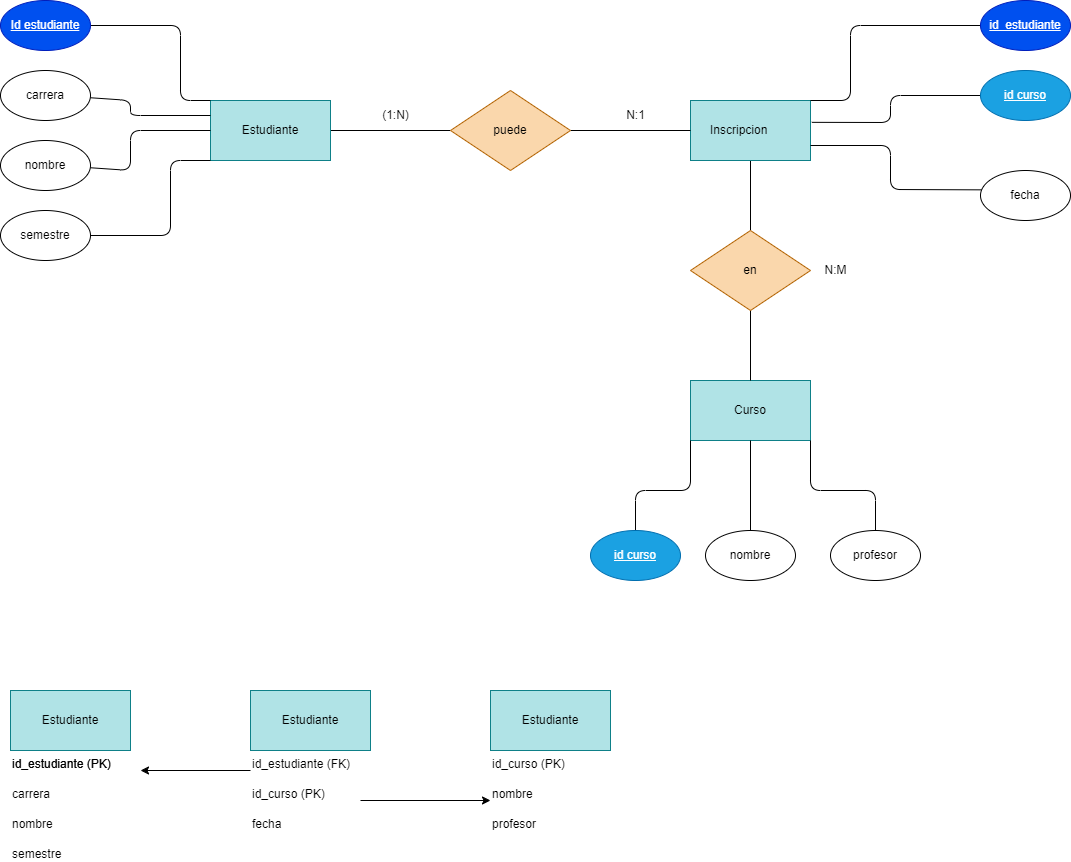

The diagram above was exported from draw.io. Its source (the exported page's mxGraphModel, read from the mxfile embedded in the PNG):
<mxGraphModel dx="1189" dy="820" grid="1" gridSize="10" guides="1" tooltips="1" connect="1" arrows="1" fold="1" page="1" pageScale="1" pageWidth="850" pageHeight="1100" math="0" shadow="0">
  <root>
    <mxCell id="0" />
    <mxCell id="1" parent="0" />
    <mxCell id="9" style="edgeStyle=none;html=1;endArrow=none;endFill=0;" edge="1" parent="1" source="2" target="6">
      <mxGeometry relative="1" as="geometry" />
    </mxCell>
    <mxCell id="2" value="Estudiante" style="rounded=0;whiteSpace=wrap;html=1;fillColor=#b0e3e6;strokeColor=#0e8088;" vertex="1" parent="1">
      <mxGeometry x="280" y="170" width="120" height="60" as="geometry" />
    </mxCell>
    <mxCell id="11" style="edgeStyle=none;html=1;endArrow=none;endFill=0;" edge="1" parent="1" source="5" target="8">
      <mxGeometry relative="1" as="geometry" />
    </mxCell>
    <mxCell id="5" value="Inscripcion&lt;span style=&quot;white-space: pre;&quot;&gt;&#09;&lt;/span&gt;" style="rounded=0;whiteSpace=wrap;html=1;fillColor=#b0e3e6;strokeColor=#0e8088;" vertex="1" parent="1">
      <mxGeometry x="760" y="170" width="120" height="60" as="geometry" />
    </mxCell>
    <mxCell id="10" style="edgeStyle=none;html=1;endArrow=none;endFill=0;" edge="1" parent="1" source="6" target="5">
      <mxGeometry relative="1" as="geometry" />
    </mxCell>
    <mxCell id="6" value="puede" style="rhombus;whiteSpace=wrap;html=1;fillColor=#fad7ac;strokeColor=#b46504;" vertex="1" parent="1">
      <mxGeometry x="520" y="160" width="120" height="80" as="geometry" />
    </mxCell>
    <mxCell id="7" value="Curso" style="rounded=0;whiteSpace=wrap;html=1;fillColor=#b0e3e6;strokeColor=#0e8088;" vertex="1" parent="1">
      <mxGeometry x="760" y="450" width="120" height="60" as="geometry" />
    </mxCell>
    <mxCell id="12" style="edgeStyle=none;html=1;entryX=0.5;entryY=0;entryDx=0;entryDy=0;endArrow=none;endFill=0;" edge="1" parent="1" source="8" target="7">
      <mxGeometry relative="1" as="geometry" />
    </mxCell>
    <mxCell id="8" value="en" style="rhombus;whiteSpace=wrap;html=1;fillColor=#fad7ac;strokeColor=#b46504;" vertex="1" parent="1">
      <mxGeometry x="760" y="300" width="120" height="80" as="geometry" />
    </mxCell>
    <mxCell id="23" style="edgeStyle=none;html=1;entryX=0;entryY=0;entryDx=0;entryDy=0;endArrow=none;endFill=0;" edge="1" parent="1" source="13" target="2">
      <mxGeometry relative="1" as="geometry">
        <Array as="points">
          <mxPoint x="250" y="95" />
          <mxPoint x="250" y="170" />
        </Array>
      </mxGeometry>
    </mxCell>
    <mxCell id="13" value="&lt;u&gt;Id estudiante&lt;/u&gt;" style="ellipse;whiteSpace=wrap;html=1;fillColor=#0050ef;fontColor=#ffffff;strokeColor=#001DBC;" vertex="1" parent="1">
      <mxGeometry x="70" y="70" width="90" height="50" as="geometry" />
    </mxCell>
    <mxCell id="24" style="edgeStyle=none;html=1;entryX=0;entryY=0.25;entryDx=0;entryDy=0;endArrow=none;endFill=0;" edge="1" parent="1" source="15" target="2">
      <mxGeometry relative="1" as="geometry">
        <Array as="points">
          <mxPoint x="200" y="170" />
          <mxPoint x="200" y="185" />
        </Array>
      </mxGeometry>
    </mxCell>
    <mxCell id="15" value="carrera" style="ellipse;whiteSpace=wrap;html=1;" vertex="1" parent="1">
      <mxGeometry x="70" y="140" width="90" height="50" as="geometry" />
    </mxCell>
    <mxCell id="25" style="edgeStyle=none;html=1;entryX=0;entryY=0.5;entryDx=0;entryDy=0;endArrow=none;endFill=0;" edge="1" parent="1" source="16" target="2">
      <mxGeometry relative="1" as="geometry">
        <Array as="points">
          <mxPoint x="200" y="240" />
          <mxPoint x="200" y="200" />
        </Array>
      </mxGeometry>
    </mxCell>
    <mxCell id="16" value="nombre" style="ellipse;whiteSpace=wrap;html=1;" vertex="1" parent="1">
      <mxGeometry x="70" y="210" width="90" height="50" as="geometry" />
    </mxCell>
    <mxCell id="26" style="edgeStyle=none;html=1;entryX=0;entryY=1;entryDx=0;entryDy=0;endArrow=none;endFill=0;" edge="1" parent="1" source="17" target="2">
      <mxGeometry relative="1" as="geometry">
        <Array as="points">
          <mxPoint x="240" y="305" />
          <mxPoint x="240" y="230" />
        </Array>
      </mxGeometry>
    </mxCell>
    <mxCell id="17" value="semestre" style="ellipse;whiteSpace=wrap;html=1;" vertex="1" parent="1">
      <mxGeometry x="70" y="280" width="90" height="50" as="geometry" />
    </mxCell>
    <mxCell id="29" style="edgeStyle=none;html=1;entryX=1;entryY=0.75;entryDx=0;entryDy=0;endArrow=none;endFill=0;exitX=0.024;exitY=0.387;exitDx=0;exitDy=0;exitPerimeter=0;" edge="1" parent="1" source="18" target="5">
      <mxGeometry relative="1" as="geometry">
        <Array as="points">
          <mxPoint x="960" y="259" />
          <mxPoint x="960" y="215" />
        </Array>
      </mxGeometry>
    </mxCell>
    <mxCell id="18" value="fecha" style="ellipse;whiteSpace=wrap;html=1;" vertex="1" parent="1">
      <mxGeometry x="1050" y="240" width="90" height="50" as="geometry" />
    </mxCell>
    <mxCell id="28" style="edgeStyle=none;html=1;entryX=1.011;entryY=0.364;entryDx=0;entryDy=0;entryPerimeter=0;endArrow=none;endFill=0;" edge="1" parent="1" source="19" target="5">
      <mxGeometry relative="1" as="geometry">
        <Array as="points">
          <mxPoint x="960" y="165" />
          <mxPoint x="960" y="192" />
        </Array>
      </mxGeometry>
    </mxCell>
    <mxCell id="19" value="&lt;u&gt;id curso&lt;/u&gt;" style="ellipse;whiteSpace=wrap;html=1;fillColor=#1ba1e2;fontColor=#ffffff;strokeColor=#006EAF;" vertex="1" parent="1">
      <mxGeometry x="1050" y="140" width="90" height="50" as="geometry" />
    </mxCell>
    <mxCell id="27" style="edgeStyle=none;html=1;entryX=1;entryY=0;entryDx=0;entryDy=0;endArrow=none;endFill=0;" edge="1" parent="1" source="20" target="5">
      <mxGeometry relative="1" as="geometry">
        <Array as="points">
          <mxPoint x="920" y="95" />
          <mxPoint x="920" y="170" />
        </Array>
      </mxGeometry>
    </mxCell>
    <mxCell id="20" value="&lt;u&gt;id_estudiante&lt;/u&gt;" style="ellipse;whiteSpace=wrap;html=1;fillColor=#0050ef;fontColor=#ffffff;strokeColor=#001DBC;" vertex="1" parent="1">
      <mxGeometry x="1050" y="70" width="90" height="50" as="geometry" />
    </mxCell>
    <mxCell id="36" style="edgeStyle=none;html=1;entryX=0.5;entryY=1;entryDx=0;entryDy=0;endArrow=none;endFill=0;" edge="1" parent="1" source="31" target="7">
      <mxGeometry relative="1" as="geometry" />
    </mxCell>
    <mxCell id="31" value="nombre" style="ellipse;whiteSpace=wrap;html=1;" vertex="1" parent="1">
      <mxGeometry x="775" y="600" width="90" height="50" as="geometry" />
    </mxCell>
    <mxCell id="37" style="edgeStyle=none;html=1;entryX=1;entryY=1;entryDx=0;entryDy=0;endArrow=none;endFill=0;" edge="1" parent="1" source="32" target="7">
      <mxGeometry relative="1" as="geometry">
        <Array as="points">
          <mxPoint x="945" y="560" />
          <mxPoint x="880" y="560" />
        </Array>
      </mxGeometry>
    </mxCell>
    <mxCell id="32" value="profesor" style="ellipse;whiteSpace=wrap;html=1;" vertex="1" parent="1">
      <mxGeometry x="900" y="600" width="90" height="50" as="geometry" />
    </mxCell>
    <mxCell id="35" style="edgeStyle=none;html=1;entryX=0;entryY=1;entryDx=0;entryDy=0;endArrow=none;endFill=0;" edge="1" parent="1" source="33" target="7">
      <mxGeometry relative="1" as="geometry">
        <Array as="points">
          <mxPoint x="705" y="560" />
          <mxPoint x="760" y="560" />
        </Array>
      </mxGeometry>
    </mxCell>
    <mxCell id="33" value="&lt;u&gt;id curso&lt;/u&gt;" style="ellipse;whiteSpace=wrap;html=1;fillColor=#1ba1e2;fontColor=#ffffff;strokeColor=#006EAF;" vertex="1" parent="1">
      <mxGeometry x="660" y="600" width="90" height="50" as="geometry" />
    </mxCell>
    <mxCell id="38" value="Estudiante" style="rounded=0;whiteSpace=wrap;html=1;fillColor=#b0e3e6;strokeColor=#0e8088;" vertex="1" parent="1">
      <mxGeometry x="560" y="760" width="120" height="60" as="geometry" />
    </mxCell>
    <mxCell id="39" value="Estudiante" style="rounded=0;whiteSpace=wrap;html=1;fillColor=#b0e3e6;strokeColor=#0e8088;" vertex="1" parent="1">
      <mxGeometry x="320" y="760" width="120" height="60" as="geometry" />
    </mxCell>
    <mxCell id="40" value="Estudiante" style="rounded=0;whiteSpace=wrap;html=1;fillColor=#b0e3e6;strokeColor=#0e8088;" vertex="1" parent="1">
      <mxGeometry x="80" y="760" width="120" height="60" as="geometry" />
    </mxCell>
    <mxCell id="41" value="id_estudiante (PK)" style="text;whiteSpace=wrap;html=1;" vertex="1" parent="1">
      <mxGeometry x="80" y="820" width="130" height="40" as="geometry" />
    </mxCell>
    <mxCell id="52" style="edgeStyle=none;html=1;entryX=1;entryY=0.5;entryDx=0;entryDy=0;endArrow=classic;endFill=1;" edge="1" parent="1" source="42" target="44">
      <mxGeometry relative="1" as="geometry" />
    </mxCell>
    <mxCell id="42" value="id_estudiante (FK)" style="text;whiteSpace=wrap;html=1;" vertex="1" parent="1">
      <mxGeometry x="320" y="820" width="130" height="40" as="geometry" />
    </mxCell>
    <mxCell id="43" value="id_curso (PK)" style="text;whiteSpace=wrap;html=1;" vertex="1" parent="1">
      <mxGeometry x="560" y="820" width="110" height="30" as="geometry" />
    </mxCell>
    <mxCell id="44" value="id_estudiante (PK)" style="text;whiteSpace=wrap;html=1;" vertex="1" parent="1">
      <mxGeometry x="80" y="820" width="130" height="40" as="geometry" />
    </mxCell>
    <mxCell id="45" value="carrera" style="text;whiteSpace=wrap;html=1;" vertex="1" parent="1">
      <mxGeometry x="80" y="850" width="110" height="20" as="geometry" />
    </mxCell>
    <mxCell id="46" value="nombre" style="text;whiteSpace=wrap;html=1;" vertex="1" parent="1">
      <mxGeometry x="80" y="880" width="110" height="20" as="geometry" />
    </mxCell>
    <mxCell id="47" value="semestre" style="text;whiteSpace=wrap;html=1;" vertex="1" parent="1">
      <mxGeometry x="80" y="910" width="110" height="20" as="geometry" />
    </mxCell>
    <mxCell id="53" style="edgeStyle=none;html=1;entryX=0;entryY=0.5;entryDx=0;entryDy=0;endArrow=classic;endFill=1;" edge="1" parent="1" source="48" target="50">
      <mxGeometry relative="1" as="geometry" />
    </mxCell>
    <mxCell id="48" value="id_curso (PK)" style="text;whiteSpace=wrap;html=1;" vertex="1" parent="1">
      <mxGeometry x="320" y="850" width="110" height="40" as="geometry" />
    </mxCell>
    <mxCell id="49" value="fecha" style="text;whiteSpace=wrap;html=1;" vertex="1" parent="1">
      <mxGeometry x="320" y="880" width="110" height="20" as="geometry" />
    </mxCell>
    <mxCell id="50" value="nombre" style="text;whiteSpace=wrap;html=1;" vertex="1" parent="1">
      <mxGeometry x="560" y="850" width="110" height="40" as="geometry" />
    </mxCell>
    <mxCell id="51" value="profesor" style="text;whiteSpace=wrap;html=1;" vertex="1" parent="1">
      <mxGeometry x="560" y="880" width="110" height="30" as="geometry" />
    </mxCell>
    <mxCell id="54" value="(1:N)" style="text;html=1;align=center;verticalAlign=middle;resizable=0;points=[];autosize=1;strokeColor=none;fillColor=none;" vertex="1" parent="1">
      <mxGeometry x="440" y="170" width="50" height="30" as="geometry" />
    </mxCell>
    <mxCell id="55" value="N:1" style="text;html=1;align=center;verticalAlign=middle;resizable=0;points=[];autosize=1;strokeColor=none;fillColor=none;" vertex="1" parent="1">
      <mxGeometry x="685" y="170" width="40" height="30" as="geometry" />
    </mxCell>
    <mxCell id="56" value="N:M" style="text;html=1;align=center;verticalAlign=middle;resizable=0;points=[];autosize=1;strokeColor=none;fillColor=none;" vertex="1" parent="1">
      <mxGeometry x="880" y="325" width="50" height="30" as="geometry" />
    </mxCell>
  </root>
</mxGraphModel>